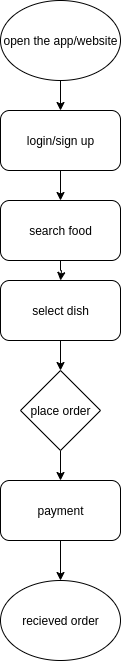

The diagram above was exported from draw.io. Its source (the exported page's mxGraphModel, read from the mxfile embedded in the PNG):
<mxGraphModel dx="936" dy="588" grid="1" gridSize="10" guides="1" tooltips="1" connect="1" arrows="1" fold="1" page="1" pageScale="1" pageWidth="850" pageHeight="1100" math="0" shadow="0">
  <root>
    <mxCell id="0" />
    <mxCell id="1" parent="0" />
    <mxCell id="laXGy8HTu33jpjQoDMvC-11" style="edgeStyle=orthogonalEdgeStyle;rounded=0;orthogonalLoop=1;jettySize=auto;html=1;exitX=0.5;exitY=1;exitDx=0;exitDy=0;entryX=0.5;entryY=0;entryDx=0;entryDy=0;" edge="1" parent="1" source="laXGy8HTu33jpjQoDMvC-1" target="laXGy8HTu33jpjQoDMvC-2">
      <mxGeometry relative="1" as="geometry" />
    </mxCell>
    <mxCell id="laXGy8HTu33jpjQoDMvC-1" value="open the app/website" style="ellipse;whiteSpace=wrap;html=1;" vertex="1" parent="1">
      <mxGeometry x="330" y="20" width="120" height="80" as="geometry" />
    </mxCell>
    <mxCell id="laXGy8HTu33jpjQoDMvC-20" style="edgeStyle=orthogonalEdgeStyle;rounded=0;orthogonalLoop=1;jettySize=auto;html=1;exitX=0.5;exitY=1;exitDx=0;exitDy=0;entryX=0.5;entryY=0;entryDx=0;entryDy=0;" edge="1" parent="1" source="laXGy8HTu33jpjQoDMvC-2" target="laXGy8HTu33jpjQoDMvC-3">
      <mxGeometry relative="1" as="geometry" />
    </mxCell>
    <mxCell id="laXGy8HTu33jpjQoDMvC-2" value="login/sign up" style="rounded=1;whiteSpace=wrap;html=1;" vertex="1" parent="1">
      <mxGeometry x="330" y="130" width="120" height="60" as="geometry" />
    </mxCell>
    <mxCell id="laXGy8HTu33jpjQoDMvC-15" style="edgeStyle=orthogonalEdgeStyle;rounded=0;orthogonalLoop=1;jettySize=auto;html=1;" edge="1" parent="1" source="laXGy8HTu33jpjQoDMvC-3">
      <mxGeometry relative="1" as="geometry">
        <mxPoint x="390" y="300" as="targetPoint" />
        <Array as="points">
          <mxPoint x="390" y="290" />
          <mxPoint x="391" y="290" />
        </Array>
      </mxGeometry>
    </mxCell>
    <mxCell id="laXGy8HTu33jpjQoDMvC-3" value="search food" style="rounded=1;whiteSpace=wrap;html=1;" vertex="1" parent="1">
      <mxGeometry x="330" y="220" width="120" height="60" as="geometry" />
    </mxCell>
    <mxCell id="laXGy8HTu33jpjQoDMvC-18" style="edgeStyle=orthogonalEdgeStyle;rounded=0;orthogonalLoop=1;jettySize=auto;html=1;exitX=0.5;exitY=1;exitDx=0;exitDy=0;entryX=0.5;entryY=0;entryDx=0;entryDy=0;" edge="1" parent="1" source="laXGy8HTu33jpjQoDMvC-6" target="laXGy8HTu33jpjQoDMvC-7">
      <mxGeometry relative="1" as="geometry" />
    </mxCell>
    <mxCell id="laXGy8HTu33jpjQoDMvC-6" value="place order" style="rhombus;whiteSpace=wrap;html=1;" vertex="1" parent="1">
      <mxGeometry x="350" y="390" width="80" height="80" as="geometry" />
    </mxCell>
    <mxCell id="laXGy8HTu33jpjQoDMvC-19" style="edgeStyle=orthogonalEdgeStyle;rounded=0;orthogonalLoop=1;jettySize=auto;html=1;exitX=0.5;exitY=1;exitDx=0;exitDy=0;entryX=0.5;entryY=0;entryDx=0;entryDy=0;" edge="1" parent="1" source="laXGy8HTu33jpjQoDMvC-7" target="laXGy8HTu33jpjQoDMvC-10">
      <mxGeometry relative="1" as="geometry" />
    </mxCell>
    <mxCell id="laXGy8HTu33jpjQoDMvC-7" value="payment" style="rounded=1;whiteSpace=wrap;html=1;" vertex="1" parent="1">
      <mxGeometry x="330" y="500" width="120" height="60" as="geometry" />
    </mxCell>
    <mxCell id="laXGy8HTu33jpjQoDMvC-10" value="recieved order" style="ellipse;whiteSpace=wrap;html=1;" vertex="1" parent="1">
      <mxGeometry x="330" y="600" width="120" height="80" as="geometry" />
    </mxCell>
    <mxCell id="laXGy8HTu33jpjQoDMvC-17" style="edgeStyle=orthogonalEdgeStyle;rounded=0;orthogonalLoop=1;jettySize=auto;html=1;exitX=0.5;exitY=1;exitDx=0;exitDy=0;entryX=0.5;entryY=0;entryDx=0;entryDy=0;" edge="1" parent="1" source="laXGy8HTu33jpjQoDMvC-13" target="laXGy8HTu33jpjQoDMvC-6">
      <mxGeometry relative="1" as="geometry" />
    </mxCell>
    <mxCell id="laXGy8HTu33jpjQoDMvC-13" value="select dish" style="rounded=1;whiteSpace=wrap;html=1;" vertex="1" parent="1">
      <mxGeometry x="330" y="300" width="120" height="60" as="geometry" />
    </mxCell>
  </root>
</mxGraphModel>